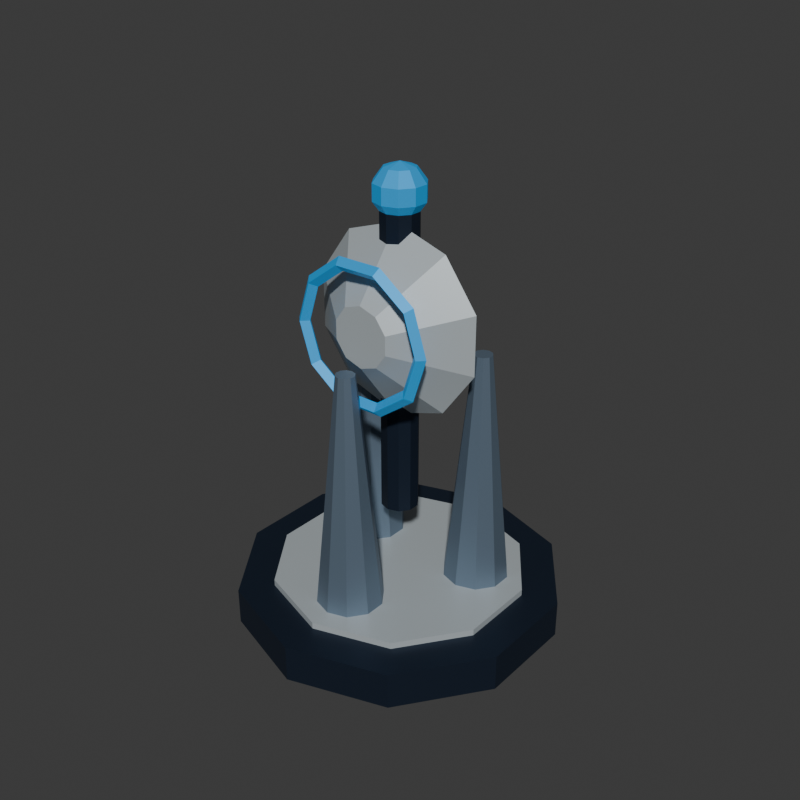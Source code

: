 # Source: relay-tower.blend  (saved by Blender 5.2.44; exported with 4.5.12 LTS)
import bpy
from mathutils import Matrix  # noqa: F401  (used for matrix-valued properties, if any)

bpy.ops.wm.read_factory_settings(use_empty=True)
scene = bpy.context.scene
scene.name = 'Scene'

# ---- collections
col_collection = bpy.data.collections.new('Collection'); scene.collection.children.link(col_collection)

# ---- materials (node trees are filled in below, after node groups)
mat_structuredark = bpy.data.materials.new('StructureDark')
mat_structuredark.diffuse_color = (0.018, 0.03, 0.055, 1.0)
mat_ceramic = bpy.data.materials.new('Ceramic')
mat_ceramic.diffuse_color = (0.47, 0.52, 0.54, 1.0)
mat_structurelight = bpy.data.materials.new('StructureLight')
mat_structurelight.diffuse_color = (0.18, 0.25, 0.33, 1.0)
mat_factionaccent = bpy.data.materials.new('FactionAccent')
mat_factionaccent.diffuse_color = (0.015, 0.32, 0.7, 1.0)

# ---- material node trees
mat_structuredark.use_nodes = True; mat_structuredark.node_tree.nodes.clear()
_N = mat_structuredark.node_tree.nodes; _L = mat_structuredark.node_tree.links
n0 = _N.new('ShaderNodeBsdfPrincipled'); n0.name = 'Principled BSDF'; n0.location = (-200, 100)
n0.inputs[0].default_value = (0.018, 0.03, 0.055, 1.0)
n0.inputs[1].default_value = 0.62
n0.inputs[10].default_value = 0.005
n1 = _N.new('ShaderNodeOutputMaterial'); n1.name = 'Material Output'; n1.location = (200, 100)
_L.new(n0.outputs[0], n1.inputs[0])
n1.is_active_output = True
mat_ceramic.use_nodes = True; mat_ceramic.node_tree.nodes.clear()
_N = mat_ceramic.node_tree.nodes; _L = mat_ceramic.node_tree.links
n0 = _N.new('ShaderNodeBsdfPrincipled'); n0.name = 'Principled BSDF'; n0.location = (-200, 100)
n0.inputs[0].default_value = (0.47, 0.52, 0.54, 1.0)
n0.inputs[1].default_value = 0.18
n0.inputs[2].default_value = 0.42
n0.inputs[10].default_value = 0.005
n1 = _N.new('ShaderNodeOutputMaterial'); n1.name = 'Material Output'; n1.location = (200, 100)
_L.new(n0.outputs[0], n1.inputs[0])
n1.is_active_output = True
mat_structurelight.use_nodes = True; mat_structurelight.node_tree.nodes.clear()
_N = mat_structurelight.node_tree.nodes; _L = mat_structurelight.node_tree.links
n0 = _N.new('ShaderNodeBsdfPrincipled'); n0.name = 'Principled BSDF'; n0.location = (-200, 100)
n0.inputs[0].default_value = (0.18, 0.25, 0.33, 1.0)
n0.inputs[1].default_value = 0.62
n0.inputs[10].default_value = 0.005
n1 = _N.new('ShaderNodeOutputMaterial'); n1.name = 'Material Output'; n1.location = (200, 100)
_L.new(n0.outputs[0], n1.inputs[0])
n1.is_active_output = True
mat_factionaccent.use_nodes = True; mat_factionaccent.node_tree.nodes.clear()
_N = mat_factionaccent.node_tree.nodes; _L = mat_factionaccent.node_tree.links
n0 = _N.new('ShaderNodeBsdfPrincipled'); n0.name = 'Principled BSDF'; n0.location = (-200, 100)
n0.inputs[0].default_value = (0.015, 0.32, 0.7, 1.0)
n0.inputs[1].default_value = 0.18
n0.inputs[10].default_value = 0.005
n0.inputs[27].default_value = (0.015, 0.32, 0.7, 1.0)
n0.inputs[28].default_value = 0.2
n1 = _N.new('ShaderNodeOutputMaterial'); n1.name = 'Material Output'; n1.location = (200, 100)
_L.new(n0.outputs[0], n1.inputs[0])
n1.is_active_output = True

# ---- world
world_world = bpy.data.worlds.new('World'); scene.world = world_world
world_world.use_nodes = True; world_world.node_tree.nodes.clear()
_N = world_world.node_tree.nodes; _L = world_world.node_tree.links
n0 = _N.new('ShaderNodeOutputWorld'); n0.name = 'World Output'; n0.location = (200, 100)
n1 = _N.new('ShaderNodeBackground'); n1.name = 'Background'; n1.location = (-200, 100)
n1.inputs[0].default_value = (0.05088, 0.05088, 0.05088, 1.0)
_L.new(n1.outputs[0], n0.inputs[0])
n0.is_active_output = True
world_world.color = (0.003, 0.007, 0.018)
world_world.sun_shadow_jitter_overblur = 0.0

# ---- meshes
me_cylinder_025 = bpy.data.meshes.new('Cylinder.025')
me_cylinder_025.from_pydata([(0.0, 0.44, -0.05), (0.0, 0.44, 0.05), (0.2586, 0.356, -0.05), (0.2586, 0.356, 0.05), (0.4185, 0.136, -0.05), (0.4185, 0.136, 0.05), (0.4185, -0.136, -0.05), (0.4185, -0.136, 0.05), (0.2586, -0.356, -0.05), (0.2586, -0.356, 0.05), (0.0, -0.44, -0.05), (0.0, -0.44, 0.05), (-0.2586, -0.356, -0.05), (-0.2586, -0.356, 0.05), (-0.4185, -0.136, -0.05), (-0.4185, -0.136, 0.05), (-0.4185, 0.136, -0.05), (-0.4185, 0.136, 0.05), (-0.2586, 0.356, -0.05), (-0.2586, 0.356, 0.05)], [], [(0, 1, 3, 2), (2, 3, 5, 4), (4, 5, 7, 6), (6, 7, 9, 8), (8, 9, 11, 10), (10, 11, 13, 12), (12, 13, 15, 14), (14, 15, 17, 16), (3, 1, 19, 17, 15, 13, 11, 9, 7, 5), (16, 17, 19, 18), (18, 19, 1, 0), (0, 2, 4, 6, 8, 10, 12, 14, 16, 18)])
_uv = me_cylinder_025.uv_layers.new(name='UVMap')
_uv.uv.foreach_set('vector', [1.0, 0.5, 1.0, 1.0, 0.9, 1.0, 0.9, 0.5, 0.9, 0.5, 0.9, 1.0, 0.8, 1.0, 0.8, 0.5, 0.8, 0.5, 0.8, 1.0, 0.7, 1.0, 0.7, 0.5, 0.7, 0.5, 0.7, 1.0, 0.6, 1.0, 0.6, 0.5, 0.6, 0.5, 0.6, 1.0, 0.5, 1.0, 0.5, 0.5, 0.5, 0.5, 0.5, 1.0, 0.4, 1.0, 0.4, 0.5, 0.4, 0.5, 0.4, 1.0, 0.3, 1.0, 0.3, 0.5, 0.3, 0.5, 0.3, 1.0, 0.2, 1.0, 0.2, 0.5, 0.3911, 0.4442, 0.25, 0.49, 0.1089, 0.4442, 0.02175, 0.3242, 0.02175, 0.1758, 0.1089, 0.05584, 0.25, 0.01, 0.3911, 0.05584, 0.4783, 0.1758, 0.4783, 0.3242, 0.2, 0.5, 0.2, 1.0, 0.1, 1.0, 0.1, 0.5, 0.1, 0.5, 0.1, 1.0, -7.451e-08, 1.0, -7.451e-08, 0.5, 0.75, 0.49, 0.8911, 0.4442, 0.9783, 0.3242, 0.9783, 0.1758, 0.8911, 0.05584, 0.75, 0.01, 0.6089, 0.05584, 0.5217, 0.1758, 0.5217, 0.3242, 0.6089, 0.4442])
me_cylinder_025.materials.append(mat_structuredark)
me_cylinder_025.update()
me_cylinder_026 = bpy.data.meshes.new('Cylinder.026')
me_cylinder_026.from_pydata([(0.0, 0.3432, -0.0125), (0.0, 0.3432, 0.0125), (0.2017, 0.2777, -0.0125), (0.2017, 0.2777, 0.0125), (0.3264, 0.1061, -0.0125), (0.3264, 0.1061, 0.0125), (0.3264, -0.1061, -0.0125), (0.3264, -0.1061, 0.0125), (0.2017, -0.2777, -0.0125), (0.2017, -0.2777, 0.0125), (0.0, -0.3432, -0.0125), (0.0, -0.3432, 0.0125), (-0.2017, -0.2777, -0.0125), (-0.2017, -0.2777, 0.0125), (-0.3264, -0.1061, -0.0125), (-0.3264, -0.1061, 0.0125), (-0.3264, 0.1061, -0.0125), (-0.3264, 0.1061, 0.0125), (-0.2017, 0.2777, -0.0125), (-0.2017, 0.2777, 0.0125)], [], [(0, 1, 3, 2), (2, 3, 5, 4), (4, 5, 7, 6), (6, 7, 9, 8), (8, 9, 11, 10), (10, 11, 13, 12), (12, 13, 15, 14), (14, 15, 17, 16), (3, 1, 19, 17, 15, 13, 11, 9, 7, 5), (16, 17, 19, 18), (18, 19, 1, 0), (0, 2, 4, 6, 8, 10, 12, 14, 16, 18)])
_uv = me_cylinder_026.uv_layers.new(name='UVMap')
_uv.uv.foreach_set('vector', [1.0, 0.5, 1.0, 1.0, 0.9, 1.0, 0.9, 0.5, 0.9, 0.5, 0.9, 1.0, 0.8, 1.0, 0.8, 0.5, 0.8, 0.5, 0.8, 1.0, 0.7, 1.0, 0.7, 0.5, 0.7, 0.5, 0.7, 1.0, 0.6, 1.0, 0.6, 0.5, 0.6, 0.5, 0.6, 1.0, 0.5, 1.0, 0.5, 0.5, 0.5, 0.5, 0.5, 1.0, 0.4, 1.0, 0.4, 0.5, 0.4, 0.5, 0.4, 1.0, 0.3, 1.0, 0.3, 0.5, 0.3, 0.5, 0.3, 1.0, 0.2, 1.0, 0.2, 0.5, 0.3911, 0.4442, 0.25, 0.49, 0.1089, 0.4442, 0.02175, 0.3242, 0.02175, 0.1758, 0.1089, 0.05584, 0.25, 0.01, 0.3911, 0.05584, 0.4783, 0.1758, 0.4783, 0.3242, 0.2, 0.5, 0.2, 1.0, 0.1, 1.0, 0.1, 0.5, 0.1, 0.5, 0.1, 1.0, -7.451e-08, 1.0, -7.451e-08, 0.5, 0.75, 0.49, 0.8911, 0.4442, 0.9783, 0.3242, 0.9783, 0.1758, 0.8911, 0.05584, 0.75, 0.01, 0.6089, 0.05584, 0.5217, 0.1758, 0.5217, 0.3242, 0.6089, 0.4442])
me_cylinder_026.materials.append(mat_ceramic)
me_cylinder_026.update()
me_cone_005 = bpy.data.meshes.new('Cone.005')
me_cone_005.from_pydata([(0.0, 0.09, -0.325), (0.0, 0.025, 0.325), (0.0529, 0.07281, -0.325), (0.01469, 0.02023, 0.325), (0.0856, 0.02781, -0.325), (0.02378, 0.007725, 0.325), (0.0856, -0.02781, -0.325), (0.02378, -0.007725, 0.325), (0.0529, -0.07281, -0.325), (0.01469, -0.02023, 0.325), (0.0, -0.09, -0.325), (0.0, -0.025, 0.325), (-0.0529, -0.07281, -0.325), (-0.01469, -0.02023, 0.325), (-0.0856, -0.02781, -0.325), (-0.02378, -0.007725, 0.325), (-0.0856, 0.02781, -0.325), (-0.02378, 0.007725, 0.325), (-0.0529, 0.07281, -0.325), (-0.01469, 0.02023, 0.325)], [], [(0, 1, 3, 2), (2, 3, 5, 4), (4, 5, 7, 6), (6, 7, 9, 8), (8, 9, 11, 10), (10, 11, 13, 12), (12, 13, 15, 14), (14, 15, 17, 16), (3, 1, 19, 17, 15, 13, 11, 9, 7, 5), (16, 17, 19, 18), (18, 19, 1, 0), (0, 2, 4, 6, 8, 10, 12, 14, 16, 18)])
_uv = me_cone_005.uv_layers.new(name='UVMap')
_uv.uv.foreach_set('vector', [1.0, 0.5, 1.0, 1.0, 0.9, 1.0, 0.9, 0.5, 0.9, 0.5, 0.9, 1.0, 0.8, 1.0, 0.8, 0.5, 0.8, 0.5, 0.8, 1.0, 0.7, 1.0, 0.7, 0.5, 0.7, 0.5, 0.7, 1.0, 0.6, 1.0, 0.6, 0.5, 0.6, 0.5, 0.6, 1.0, 0.5, 1.0, 0.5, 0.5, 0.5, 0.5, 0.5, 1.0, 0.4, 1.0, 0.4, 0.5, 0.4, 0.5, 0.4, 1.0, 0.3, 1.0, 0.3, 0.5, 0.3, 0.5, 0.3, 1.0, 0.2, 1.0, 0.2, 0.5, 0.3911, 0.4442, 0.25, 0.49, 0.1089, 0.4442, 0.02175, 0.3242, 0.02175, 0.1758, 0.1089, 0.05584, 0.25, 0.01, 0.3911, 0.05584, 0.4783, 0.1758, 0.4783, 0.3242, 0.2, 0.5, 0.2, 1.0, 0.1, 1.0, 0.1, 0.5, 0.1, 0.5, 0.1, 1.0, -7.451e-08, 1.0, -7.451e-08, 0.5, 0.75, 0.49, 0.8911, 0.4442, 0.9783, 0.3242, 0.9783, 0.1758, 0.8911, 0.05584, 0.75, 0.01, 0.6089, 0.05584, 0.5217, 0.1758, 0.5217, 0.3242, 0.6089, 0.4442])
me_cone_005.materials.append(mat_structurelight)
me_cone_005.update()
me_cone_006 = bpy.data.meshes.new('Cone.006')
me_cone_006.from_pydata([(0.0, 0.09, -0.325), (0.0, 0.025, 0.325), (0.0529, 0.07281, -0.325), (0.01469, 0.02023, 0.325), (0.0856, 0.02781, -0.325), (0.02378, 0.007725, 0.325), (0.0856, -0.02781, -0.325), (0.02378, -0.007725, 0.325), (0.0529, -0.07281, -0.325), (0.01469, -0.02023, 0.325), (0.0, -0.09, -0.325), (0.0, -0.025, 0.325), (-0.0529, -0.07281, -0.325), (-0.01469, -0.02023, 0.325), (-0.0856, -0.02781, -0.325), (-0.02378, -0.007725, 0.325), (-0.0856, 0.02781, -0.325), (-0.02378, 0.007725, 0.325), (-0.0529, 0.07281, -0.325), (-0.01469, 0.02023, 0.325)], [], [(0, 1, 3, 2), (2, 3, 5, 4), (4, 5, 7, 6), (6, 7, 9, 8), (8, 9, 11, 10), (10, 11, 13, 12), (12, 13, 15, 14), (14, 15, 17, 16), (3, 1, 19, 17, 15, 13, 11, 9, 7, 5), (16, 17, 19, 18), (18, 19, 1, 0), (0, 2, 4, 6, 8, 10, 12, 14, 16, 18)])
_uv = me_cone_006.uv_layers.new(name='UVMap')
_uv.uv.foreach_set('vector', [1.0, 0.5, 1.0, 1.0, 0.9, 1.0, 0.9, 0.5, 0.9, 0.5, 0.9, 1.0, 0.8, 1.0, 0.8, 0.5, 0.8, 0.5, 0.8, 1.0, 0.7, 1.0, 0.7, 0.5, 0.7, 0.5, 0.7, 1.0, 0.6, 1.0, 0.6, 0.5, 0.6, 0.5, 0.6, 1.0, 0.5, 1.0, 0.5, 0.5, 0.5, 0.5, 0.5, 1.0, 0.4, 1.0, 0.4, 0.5, 0.4, 0.5, 0.4, 1.0, 0.3, 1.0, 0.3, 0.5, 0.3, 0.5, 0.3, 1.0, 0.2, 1.0, 0.2, 0.5, 0.3911, 0.4442, 0.25, 0.49, 0.1089, 0.4442, 0.02175, 0.3242, 0.02175, 0.1758, 0.1089, 0.05584, 0.25, 0.01, 0.3911, 0.05584, 0.4783, 0.1758, 0.4783, 0.3242, 0.2, 0.5, 0.2, 1.0, 0.1, 1.0, 0.1, 0.5, 0.1, 0.5, 0.1, 1.0, -7.451e-08, 1.0, -7.451e-08, 0.5, 0.75, 0.49, 0.8911, 0.4442, 0.9783, 0.3242, 0.9783, 0.1758, 0.8911, 0.05584, 0.75, 0.01, 0.6089, 0.05584, 0.5217, 0.1758, 0.5217, 0.3242, 0.6089, 0.4442])
me_cone_006.materials.append(mat_structurelight)
me_cone_006.update()
me_cone_007 = bpy.data.meshes.new('Cone.007')
me_cone_007.from_pydata([(0.0, 0.09, -0.325), (0.0, 0.025, 0.325), (0.0529, 0.07281, -0.325), (0.01469, 0.02023, 0.325), (0.0856, 0.02781, -0.325), (0.02378, 0.007725, 0.325), (0.0856, -0.02781, -0.325), (0.02378, -0.007725, 0.325), (0.0529, -0.07281, -0.325), (0.01469, -0.02023, 0.325), (0.0, -0.09, -0.325), (0.0, -0.025, 0.325), (-0.0529, -0.07281, -0.325), (-0.01469, -0.02023, 0.325), (-0.0856, -0.02781, -0.325), (-0.02378, -0.007725, 0.325), (-0.0856, 0.02781, -0.325), (-0.02378, 0.007725, 0.325), (-0.0529, 0.07281, -0.325), (-0.01469, 0.02023, 0.325)], [], [(0, 1, 3, 2), (2, 3, 5, 4), (4, 5, 7, 6), (6, 7, 9, 8), (8, 9, 11, 10), (10, 11, 13, 12), (12, 13, 15, 14), (14, 15, 17, 16), (3, 1, 19, 17, 15, 13, 11, 9, 7, 5), (16, 17, 19, 18), (18, 19, 1, 0), (0, 2, 4, 6, 8, 10, 12, 14, 16, 18)])
_uv = me_cone_007.uv_layers.new(name='UVMap')
_uv.uv.foreach_set('vector', [1.0, 0.5, 1.0, 1.0, 0.9, 1.0, 0.9, 0.5, 0.9, 0.5, 0.9, 1.0, 0.8, 1.0, 0.8, 0.5, 0.8, 0.5, 0.8, 1.0, 0.7, 1.0, 0.7, 0.5, 0.7, 0.5, 0.7, 1.0, 0.6, 1.0, 0.6, 0.5, 0.6, 0.5, 0.6, 1.0, 0.5, 1.0, 0.5, 0.5, 0.5, 0.5, 0.5, 1.0, 0.4, 1.0, 0.4, 0.5, 0.4, 0.5, 0.4, 1.0, 0.3, 1.0, 0.3, 0.5, 0.3, 0.5, 0.3, 1.0, 0.2, 1.0, 0.2, 0.5, 0.3911, 0.4442, 0.25, 0.49, 0.1089, 0.4442, 0.02175, 0.3242, 0.02175, 0.1758, 0.1089, 0.05584, 0.25, 0.01, 0.3911, 0.05584, 0.4783, 0.1758, 0.4783, 0.3242, 0.2, 0.5, 0.2, 1.0, 0.1, 1.0, 0.1, 0.5, 0.1, 0.5, 0.1, 1.0, -7.451e-08, 1.0, -7.451e-08, 0.5, 0.75, 0.49, 0.8911, 0.4442, 0.9783, 0.3242, 0.9783, 0.1758, 0.8911, 0.05584, 0.75, 0.01, 0.6089, 0.05584, 0.5217, 0.1758, 0.5217, 0.3242, 0.6089, 0.4442])
me_cone_007.materials.append(mat_structurelight)
me_cone_007.update()
me_cylinder_027 = bpy.data.meshes.new('Cylinder.027')
me_cylinder_027.from_pydata([(0.0, 0.05, -0.41), (0.0, 0.05, 0.41), (0.02939, 0.04045, -0.41), (0.02939, 0.04045, 0.41), (0.04755, 0.01545, -0.41), (0.04755, 0.01545, 0.41), (0.04755, -0.01545, -0.41), (0.04755, -0.01545, 0.41), (0.02939, -0.04045, -0.41), (0.02939, -0.04045, 0.41), (0.0, -0.05, -0.41), (0.0, -0.05, 0.41), (-0.02939, -0.04045, -0.41), (-0.02939, -0.04045, 0.41), (-0.04755, -0.01545, -0.41), (-0.04755, -0.01545, 0.41), (-0.04755, 0.01545, -0.41), (-0.04755, 0.01545, 0.41), (-0.02939, 0.04045, -0.41), (-0.02939, 0.04045, 0.41)], [], [(0, 1, 3, 2), (2, 3, 5, 4), (4, 5, 7, 6), (6, 7, 9, 8), (8, 9, 11, 10), (10, 11, 13, 12), (12, 13, 15, 14), (14, 15, 17, 16), (3, 1, 19, 17, 15, 13, 11, 9, 7, 5), (16, 17, 19, 18), (18, 19, 1, 0), (0, 2, 4, 6, 8, 10, 12, 14, 16, 18)])
_uv = me_cylinder_027.uv_layers.new(name='UVMap')
_uv.uv.foreach_set('vector', [1.0, 0.5, 1.0, 1.0, 0.9, 1.0, 0.9, 0.5, 0.9, 0.5, 0.9, 1.0, 0.8, 1.0, 0.8, 0.5, 0.8, 0.5, 0.8, 1.0, 0.7, 1.0, 0.7, 0.5, 0.7, 0.5, 0.7, 1.0, 0.6, 1.0, 0.6, 0.5, 0.6, 0.5, 0.6, 1.0, 0.5, 1.0, 0.5, 0.5, 0.5, 0.5, 0.5, 1.0, 0.4, 1.0, 0.4, 0.5, 0.4, 0.5, 0.4, 1.0, 0.3, 1.0, 0.3, 0.5, 0.3, 0.5, 0.3, 1.0, 0.2, 1.0, 0.2, 0.5, 0.3911, 0.4442, 0.25, 0.49, 0.1089, 0.4442, 0.02175, 0.3242, 0.02175, 0.1758, 0.1089, 0.05584, 0.25, 0.01, 0.3911, 0.05584, 0.4783, 0.1758, 0.4783, 0.3242, 0.2, 0.5, 0.2, 1.0, 0.1, 1.0, 0.1, 0.5, 0.1, 0.5, 0.1, 1.0, -7.451e-08, 1.0, -7.451e-08, 0.5, 0.75, 0.49, 0.8911, 0.4442, 0.9783, 0.3242, 0.9783, 0.1758, 0.8911, 0.05584, 0.75, 0.01, 0.6089, 0.05584, 0.5217, 0.1758, 0.5217, 0.3242, 0.6089, 0.4442])
me_cylinder_027.materials.append(mat_structuredark)
me_cylinder_027.update()
me_cone_008 = bpy.data.meshes.new('Cone.008')
me_cone_008.from_pydata([(0.0, 0.25, -0.065), (0.0, 0.08, 0.065), (0.1469, 0.2023, -0.065), (0.04702, 0.06472, 0.065), (0.2378, 0.07725, -0.065), (0.07608, 0.02472, 0.065), (0.2378, -0.07725, -0.065), (0.07608, -0.02472, 0.065), (0.1469, -0.2023, -0.065), (0.04702, -0.06472, 0.065), (0.0, -0.25, -0.065), (0.0, -0.08, 0.065), (-0.1469, -0.2023, -0.065), (-0.04702, -0.06472, 0.065), (-0.2378, -0.07725, -0.065), (-0.07608, -0.02472, 0.065), (-0.2378, 0.07725, -0.065), (-0.07608, 0.02472, 0.065), (-0.1469, 0.2023, -0.065), (-0.04702, 0.06472, 0.065)], [], [(0, 1, 3, 2), (2, 3, 5, 4), (4, 5, 7, 6), (6, 7, 9, 8), (8, 9, 11, 10), (10, 11, 13, 12), (12, 13, 15, 14), (14, 15, 17, 16), (3, 1, 19, 17, 15, 13, 11, 9, 7, 5), (16, 17, 19, 18), (18, 19, 1, 0), (0, 2, 4, 6, 8, 10, 12, 14, 16, 18)])
_uv = me_cone_008.uv_layers.new(name='UVMap')
_uv.uv.foreach_set('vector', [1.0, 0.5, 1.0, 1.0, 0.9, 1.0, 0.9, 0.5, 0.9, 0.5, 0.9, 1.0, 0.8, 1.0, 0.8, 0.5, 0.8, 0.5, 0.8, 1.0, 0.7, 1.0, 0.7, 0.5, 0.7, 0.5, 0.7, 1.0, 0.6, 1.0, 0.6, 0.5, 0.6, 0.5, 0.6, 1.0, 0.5, 1.0, 0.5, 0.5, 0.5, 0.5, 0.5, 1.0, 0.4, 1.0, 0.4, 0.5, 0.4, 0.5, 0.4, 1.0, 0.3, 1.0, 0.3, 0.5, 0.3, 0.5, 0.3, 1.0, 0.2, 1.0, 0.2, 0.5, 0.3911, 0.4442, 0.25, 0.49, 0.1089, 0.4442, 0.02175, 0.3242, 0.02175, 0.1758, 0.1089, 0.05584, 0.25, 0.01, 0.3911, 0.05584, 0.4783, 0.1758, 0.4783, 0.3242, 0.2, 0.5, 0.2, 1.0, 0.1, 1.0, 0.1, 0.5, 0.1, 0.5, 0.1, 1.0, -7.451e-08, 1.0, -7.451e-08, 0.5, 0.75, 0.49, 0.8911, 0.4442, 0.9783, 0.3242, 0.9783, 0.1758, 0.8911, 0.05584, 0.75, 0.01, 0.6089, 0.05584, 0.5217, 0.1758, 0.5217, 0.3242, 0.6089, 0.4442])
me_cone_008.materials.append(mat_ceramic)
me_cone_008.update()
me_torus_006 = bpy.data.meshes.new('Torus.006')
me_torus_006.from_pydata([(0.198, 0.0, 0.0), (0.18, 0.0, 0.018), (0.162, 0.0, 2.204e-18), (0.18, 0.0, -0.018), (0.1602, 0.1164, 0.0), (0.1456, 0.1058, 0.018), (0.1311, 0.09522, 2.204e-18), (0.1456, 0.1058, -0.018), (0.06119, 0.1883, 0.0), (0.05562, 0.1712, 0.018), (0.05006, 0.1541, 2.204e-18), (0.05562, 0.1712, -0.018), (-0.06119, 0.1883, 0.0), (-0.05562, 0.1712, 0.018), (-0.05006, 0.1541, 2.204e-18), (-0.05562, 0.1712, -0.018), (-0.1602, 0.1164, 0.0), (-0.1456, 0.1058, 0.018), (-0.1311, 0.09522, 2.204e-18), (-0.1456, 0.1058, -0.018), (-0.198, 1.731e-08, 0.0), (-0.18, 1.574e-08, 0.018), (-0.162, 1.416e-08, 2.204e-18), (-0.18, 1.574e-08, -0.018), (-0.1602, -0.1164, 0.0), (-0.1456, -0.1058, 0.018), (-0.1311, -0.09522, 2.204e-18), (-0.1456, -0.1058, -0.018), (-0.06119, -0.1883, 0.0), (-0.05562, -0.1712, 0.018), (-0.05006, -0.1541, 2.204e-18), (-0.05562, -0.1712, -0.018), (0.06119, -0.1883, 0.0), (0.05562, -0.1712, 0.018), (0.05006, -0.1541, 2.204e-18), (0.05562, -0.1712, -0.018), (0.1602, -0.1164, 0.0), (0.1456, -0.1058, 0.018), (0.1311, -0.09522, 2.204e-18), (0.1456, -0.1058, -0.018)], [], [(0, 4, 5, 1), (1, 5, 6, 2), (2, 6, 7, 3), (3, 7, 4, 0), (4, 8, 9, 5), (5, 9, 10, 6), (6, 10, 11, 7), (7, 11, 8, 4), (8, 12, 13, 9), (9, 13, 14, 10), (10, 14, 15, 11), (11, 15, 12, 8), (12, 16, 17, 13), (13, 17, 18, 14), (14, 18, 19, 15), (15, 19, 16, 12), (16, 20, 21, 17), (17, 21, 22, 18), (18, 22, 23, 19), (19, 23, 20, 16), (20, 24, 25, 21), (21, 25, 26, 22), (22, 26, 27, 23), (23, 27, 24, 20), (24, 28, 29, 25), (25, 29, 30, 26), (26, 30, 31, 27), (27, 31, 28, 24), (28, 32, 33, 29), (29, 33, 34, 30), (30, 34, 35, 31), (31, 35, 32, 28), (32, 36, 37, 33), (33, 37, 38, 34), (34, 38, 39, 35), (35, 39, 36, 32), (36, 0, 1, 37), (37, 1, 2, 38), (38, 2, 3, 39), (39, 3, 0, 36)])
_uv = me_torus_006.uv_layers.new(name='UVMap')
_uv.uv.foreach_set('vector', [0.6, 0.5, 0.7, 0.5, 0.7, 0.75, 0.6, 0.75, 0.6, 0.75, 0.7, 0.75, 0.7, 1.0, 0.6, 1.0, 0.6, 0.0, 0.7, 0.0, 0.7, 0.25, 0.6, 0.25, 0.6, 0.25, 0.7, 0.25, 0.7, 0.5, 0.6, 0.5, 0.7, 0.5, 0.8, 0.5, 0.8, 0.75, 0.7, 0.75, 0.7, 0.75, 0.8, 0.75, 0.8, 1.0, 0.7, 1.0, 0.7, 0.0, 0.8, 0.0, 0.8, 0.25, 0.7, 0.25, 0.7, 0.25, 0.8, 0.25, 0.8, 0.5, 0.7, 0.5, 0.8, 0.5, 0.9, 0.5, 0.9, 0.75, 0.8, 0.75, 0.8, 0.75, 0.9, 0.75, 0.9, 1.0, 0.8, 1.0, 0.8, 0.0, 0.9, 0.0, 0.9, 0.25, 0.8, 0.25, 0.8, 0.25, 0.9, 0.25, 0.9, 0.5, 0.8, 0.5, 0.9, 0.5, 1.0, 0.5, 1.0, 0.75, 0.9, 0.75, 0.9, 0.75, 1.0, 0.75, 1.0, 1.0, 0.9, 1.0, 0.9, 0.0, 1.0, 0.0, 1.0, 0.25, 0.9, 0.25, 0.9, 0.25, 1.0, 0.25, 1.0, 0.5, 0.9, 0.5, -1.11e-16, 0.5, 0.1, 0.5, 0.1, 0.75, -1.11e-16, 0.75, -1.11e-16, 0.75, 0.1, 0.75, 0.1, 1.0, -1.11e-16, 1.0, -1.11e-16, 0.0, 0.1, 0.0, 0.1, 0.25, -1.11e-16, 0.25, -1.11e-16, 0.25, 0.1, 0.25, 0.1, 0.5, -1.11e-16, 0.5, 0.1, 0.5, 0.2, 0.5, 0.2, 0.75, 0.1, 0.75, 0.1, 0.75, 0.2, 0.75, 0.2, 1.0, 0.1, 1.0, 0.1, 0.0, 0.2, 0.0, 0.2, 0.25, 0.1, 0.25, 0.1, 0.25, 0.2, 0.25, 0.2, 0.5, 0.1, 0.5, 0.2, 0.5, 0.3, 0.5, 0.3, 0.75, 0.2, 0.75, 0.2, 0.75, 0.3, 0.75, 0.3, 1.0, 0.2, 1.0, 0.2, 0.0, 0.3, 0.0, 0.3, 0.25, 0.2, 0.25, 0.2, 0.25, 0.3, 0.25, 0.3, 0.5, 0.2, 0.5, 0.3, 0.5, 0.4, 0.5, 0.4, 0.75, 0.3, 0.75, 0.3, 0.75, 0.4, 0.75, 0.4, 1.0, 0.3, 1.0, 0.3, 0.0, 0.4, 0.0, 0.4, 0.25, 0.3, 0.25, 0.3, 0.25, 0.4, 0.25, 0.4, 0.5, 0.3, 0.5, 0.4, 0.5, 0.5, 0.5, 0.5, 0.75, 0.4, 0.75, 0.4, 0.75, 0.5, 0.75, 0.5, 1.0, 0.4, 1.0, 0.4, 0.0, 0.5, 0.0, 0.5, 0.25, 0.4, 0.25, 0.4, 0.25, 0.5, 0.25, 0.5, 0.5, 0.4, 0.5, 0.5, 0.5, 0.6, 0.5, 0.6, 0.75, 0.5, 0.75, 0.5, 0.75, 0.6, 0.75, 0.6, 1.0, 0.5, 1.0, 0.5, 0.0, 0.6, 0.0, 0.6, 0.25, 0.5, 0.25, 0.5, 0.25, 0.6, 0.25, 0.6, 0.5, 0.5, 0.5])
me_torus_006.materials.append(mat_factionaccent)
me_torus_006.update()
me_sphere_005 = bpy.data.meshes.new('Sphere.005')
me_sphere_005.from_pydata([(0.0, 0.0, 0.07), (0.0, 0.0, -0.07), (0.02418, 0.03329, 0.05663), (0.03913, 0.05386, 0.02163), (0.03913, 0.05386, -0.02163), (0.02418, 0.03329, -0.05663), (0.03913, 0.01271, 0.05663), (0.06332, 0.02057, 0.02163), (0.06332, 0.02057, -0.02163), (0.03913, 0.01271, -0.05663), (0.03913, -0.01271, 0.05663), (0.06332, -0.02057, 0.02163), (0.06332, -0.02057, -0.02163), (0.03913, -0.01271, -0.05663), (0.02418, -0.03329, 0.05663), (0.03913, -0.05386, 0.02163), (0.03913, -0.05386, -0.02163), (0.02418, -0.03329, -0.05663), (4.172e-09, -0.04114, 0.05663), (4.172e-09, -0.06657, 0.02163), (4.172e-09, -0.06657, -0.02163), (4.172e-09, -0.04114, -0.05663), (-0.02418, -0.03329, 0.05663), (-0.03913, -0.05386, 0.02163), (-0.03913, -0.05386, -0.02163), (-0.02418, -0.03329, -0.05663), (-0.03913, -0.01271, 0.05663), (-0.06332, -0.02057, 0.02163), (-0.06332, -0.02057, -0.02163), (-0.03913, -0.01271, -0.05663), (-0.03913, 0.01271, 0.05663), (-0.06332, 0.02057, 0.02163), (-0.06332, 0.02057, -0.02163), (-0.03913, 0.01271, -0.05663), (-0.02418, 0.03329, 0.05663), (-0.03913, 0.05386, 0.02163), (-0.03913, 0.05386, -0.02163), (-0.02418, 0.03329, -0.05663), (-8.345e-09, 0.04114, 0.05663), (-1.043e-08, 0.06657, 0.02163), (-1.043e-08, 0.06657, -0.02163), (-8.345e-09, 0.04114, -0.05663)], [], [(1, 41, 5), (40, 39, 3, 4), (38, 0, 2), (41, 40, 4, 5), (39, 38, 2, 3), (5, 4, 8, 9), (3, 2, 6, 7), (1, 5, 9), (4, 3, 7, 8), (2, 0, 6), (9, 8, 12, 13), (7, 6, 10, 11), (1, 9, 13), (8, 7, 11, 12), (6, 0, 10), (13, 12, 16, 17), (11, 10, 14, 15), (1, 13, 17), (12, 11, 15, 16), (10, 0, 14), (17, 16, 20, 21), (15, 14, 18, 19), (1, 17, 21), (16, 15, 19, 20), (14, 0, 18), (21, 20, 24, 25), (19, 18, 22, 23), (1, 21, 25), (20, 19, 23, 24), (18, 0, 22), (25, 24, 28, 29), (23, 22, 26, 27), (1, 25, 29), (24, 23, 27, 28), (22, 0, 26), (29, 28, 32, 33), (27, 26, 30, 31), (1, 29, 33), (28, 27, 31, 32), (26, 0, 30), (33, 32, 36, 37), (31, 30, 34, 35), (1, 33, 37), (32, 31, 35, 36), (30, 0, 34), (37, 36, 40, 41), (35, 34, 38, 39), (1, 37, 41), (36, 35, 39, 40), (34, 0, 38)])
_uv = me_sphere_005.uv_layers.new(name='UVMap')
_uv.uv.foreach_set('vector', [0.65, 5.96e-08, 0.7, 0.2, 0.6, 0.2, 0.7, 0.4, 0.7, 0.6, 0.6, 0.6, 0.6, 0.4, 0.7, 0.8, 0.65, 1.0, 0.6, 0.8, 0.7, 0.2, 0.7, 0.4, 0.6, 0.4, 0.6, 0.2, 0.7, 0.6, 0.7, 0.8, 0.6, 0.8, 0.6, 0.6, 0.6, 0.2, 0.6, 0.4, 0.5, 0.4, 0.5, 0.2, 0.6, 0.6, 0.6, 0.8, 0.5, 0.8, 0.5, 0.6, 0.55, 5.96e-08, 0.6, 0.2, 0.5, 0.2, 0.6, 0.4, 0.6, 0.6, 0.5, 0.6, 0.5, 0.4, 0.6, 0.8, 0.55, 1.0, 0.5, 0.8, 0.5, 0.2, 0.5, 0.4, 0.4, 0.4, 0.4, 0.2, 0.5, 0.6, 0.5, 0.8, 0.4, 0.8, 0.4, 0.6, 0.45, 5.96e-08, 0.5, 0.2, 0.4, 0.2, 0.5, 0.4, 0.5, 0.6, 0.4, 0.6, 0.4, 0.4, 0.5, 0.8, 0.45, 1.0, 0.4, 0.8, 0.4, 0.2, 0.4, 0.4, 0.3, 0.4, 0.3, 0.2, 0.4, 0.6, 0.4, 0.8, 0.3, 0.8, 0.3, 0.6, 0.35, 5.96e-08, 0.4, 0.2, 0.3, 0.2, 0.4, 0.4, 0.4, 0.6, 0.3, 0.6, 0.3, 0.4, 0.4, 0.8, 0.35, 1.0, 0.3, 0.8, 0.3, 0.2, 0.3, 0.4, 0.2, 0.4, 0.2, 0.2, 0.3, 0.6, 0.3, 0.8, 0.2, 0.8, 0.2, 0.6, 0.25, 5.96e-08, 0.3, 0.2, 0.2, 0.2, 0.3, 0.4, 0.3, 0.6, 0.2, 0.6, 0.2, 0.4, 0.3, 0.8, 0.25, 1.0, 0.2, 0.8, 0.2, 0.2, 0.2, 0.4, 0.1, 0.4, 0.1, 0.2, 0.2, 0.6, 0.2, 0.8, 0.1, 0.8, 0.1, 0.6, 0.15, 5.96e-08, 0.2, 0.2, 0.1, 0.2, 0.2, 0.4, 0.2, 0.6, 0.1, 0.6, 0.1, 0.4, 0.2, 0.8, 0.15, 1.0, 0.1, 0.8, 0.1, 0.2, 0.1, 0.4, 0.0, 0.4, 5.96e-08, 0.2, 0.1, 0.6, 0.1, 0.8, 5.96e-08, 0.8, 0.0, 0.6, 0.05, 5.96e-08, 0.1, 0.2, 5.96e-08, 0.2, 0.1, 0.4, 0.1, 0.6, 0.0, 0.6, 0.0, 0.4, 0.1, 0.8, 0.05, 1.0, 5.96e-08, 0.8, 1.0, 0.2, 1.0, 0.4, 0.9, 0.4, 0.9, 0.2, 1.0, 0.6, 1.0, 0.8, 0.9, 0.8, 0.9, 0.6, 0.95, 5.96e-08, 1.0, 0.2, 0.9, 0.2, 1.0, 0.4, 1.0, 0.6, 0.9, 0.6, 0.9, 0.4, 1.0, 0.8, 0.95, 1.0, 0.9, 0.8, 0.9, 0.2, 0.9, 0.4, 0.8, 0.4, 0.8, 0.2, 0.9, 0.6, 0.9, 0.8, 0.8, 0.8, 0.8, 0.6, 0.85, 5.96e-08, 0.9, 0.2, 0.8, 0.2, 0.9, 0.4, 0.9, 0.6, 0.8, 0.6, 0.8, 0.4, 0.9, 0.8, 0.85, 1.0, 0.8, 0.8, 0.8, 0.2, 0.8, 0.4, 0.7, 0.4, 0.7, 0.2, 0.8, 0.6, 0.8, 0.8, 0.7, 0.8, 0.7, 0.6, 0.75, 5.96e-08, 0.8, 0.2, 0.7, 0.2, 0.8, 0.4, 0.8, 0.6, 0.7, 0.6, 0.7, 0.4, 0.8, 0.8, 0.75, 1.0, 0.7, 0.8])
me_sphere_005.materials.append(mat_factionaccent)
me_sphere_005.update()

# ---- objects
ob_hexagonal_foundation = bpy.data.objects.new('Hexagonal foundation', me_cylinder_025)
ob_ceramic_foundation_inset = bpy.data.objects.new('Ceramic foundation inset', me_cylinder_026)
ob_relay_support = bpy.data.objects.new('Relay support', me_cone_005)
ob_relay_support_001 = bpy.data.objects.new('Relay support.001', me_cone_006)
ob_relay_support_002 = bpy.data.objects.new('Relay support.002', me_cone_007)
ob_relay_mast = bpy.data.objects.new('Relay mast', me_cylinder_027)
ob_directional_relay_dish = bpy.data.objects.new('Directional relay dish', me_cone_008)
ob_dish_signal_ring = bpy.data.objects.new('Dish signal ring', me_torus_006)
ob_relay_beacon = bpy.data.objects.new('Relay beacon', me_sphere_005)

# ---- transforms, parenting, visibility, modifiers, constraints
ob_hexagonal_foundation.location = (0.0, 0.0, 0.05)
ob_ceramic_foundation_inset.location = (0.0, 0.0, 0.105)
ob_relay_support.location = (-0.18, 0.1, 0.43)
ob_relay_support_001.location = (0.18, 0.1, 0.43)
ob_relay_support_002.location = (0.0, -0.2, 0.43)
ob_relay_mast.location = (0.0, 0.0, 0.72)
ob_directional_relay_dish.location = (0.0, -0.08, 0.83)
ob_directional_relay_dish.rotation_euler = (1.571, 0.0, 0.0)
ob_dish_signal_ring.location = (0.0, -0.145, 0.83)
ob_dish_signal_ring.rotation_euler = (1.571, -0.0, 0.0)
ob_relay_beacon.location = (0.0, 0.0, 1.15)

# ---- collection membership
col_collection.objects.link(ob_hexagonal_foundation)
col_collection.objects.link(ob_ceramic_foundation_inset)
col_collection.objects.link(ob_relay_support)
col_collection.objects.link(ob_relay_support_001)
col_collection.objects.link(ob_relay_support_002)
col_collection.objects.link(ob_relay_mast)
col_collection.objects.link(ob_directional_relay_dish)
col_collection.objects.link(ob_dish_signal_ring)
col_collection.objects.link(ob_relay_beacon)

# ---- scene / render settings (as saved in the file)
scene.frame_start = 1; scene.frame_end = 250; scene.frame_set(1)
scene.render.engine = 'BLENDER_EEVEE_NEXT'
scene.render.resolution_x = 512
scene.render.resolution_y = 512
scene.render.bake_bias = 0.0
scene.render.bake_samples = 0
scene.render.compositor_device = 'GPU'
scene.eevee.use_volume_custom_range = False
scene.eevee.fast_gi_thickness_near = 0.1
scene.eevee.fast_gi_thickness_far = 0.0
scene.eevee.ray_tracing_options.screen_trace_thickness = 0.1
bpy.context.view_layer.update()

# ---- added for rendering (the .blend has no active camera and no usable light): camera, sun
cam_auto = bpy.data.cameras.new('AutoCamera')
cam_auto.lens = 50.0
cam_auto.sensor_width = 36.0
cam_auto.clip_end = 1000.0
ob_auto_camera = bpy.data.objects.new('AutoCamera', cam_auto)
scene.collection.objects.link(ob_auto_camera)
ob_auto_camera.location = (1.59269, -1.91123, 1.88415)
ob_auto_camera.rotation_euler = (1.09748, -7.21219e-08, 0.694738)
scene.camera = ob_auto_camera
light_auto_sun = bpy.data.lights.new('AutoSun', 'SUN')
light_auto_sun.energy = 3.0
light_auto_sun.angle = 0.0523599
ob_auto_sun = bpy.data.objects.new('AutoSun', light_auto_sun)
scene.collection.objects.link(ob_auto_sun)
ob_auto_sun.rotation_euler = (0.872665, 0.174533, 0.523599)
bpy.context.view_layer.update()
